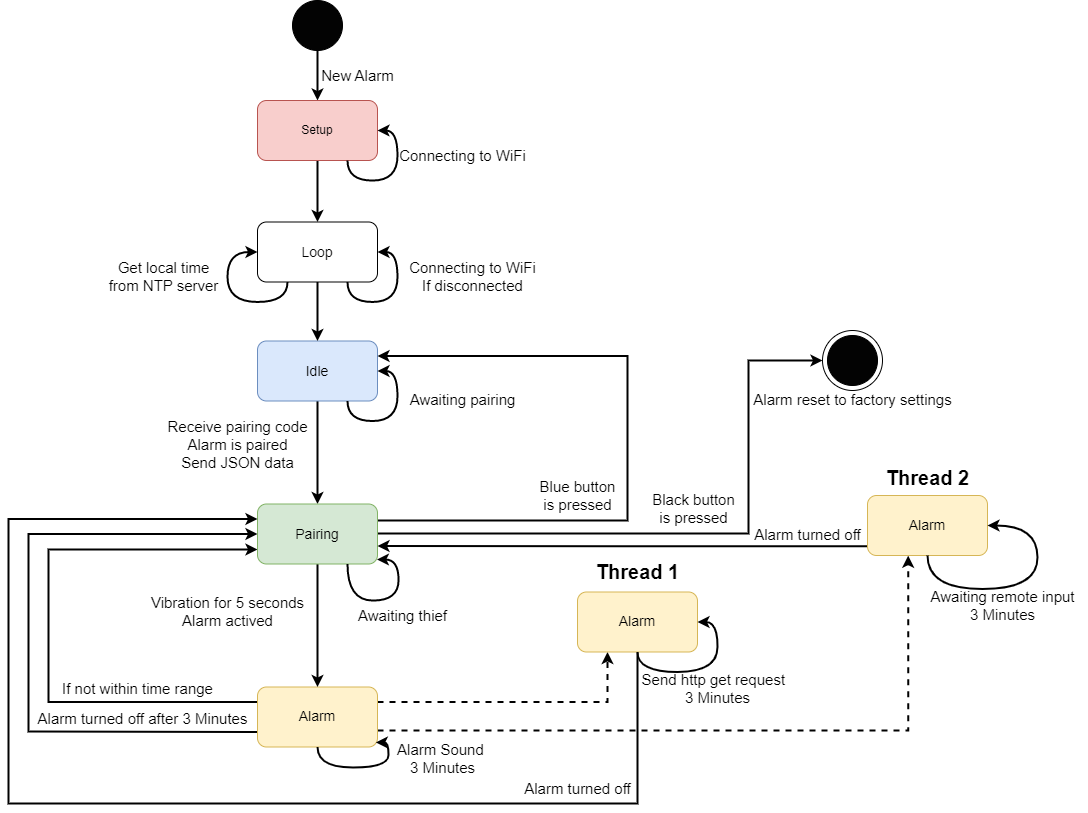

The diagram above was exported from draw.io. Its source (the exported page's mxGraphModel, read from the mxfile embedded in the PNG):
<mxGraphModel dx="499" dy="965" grid="1" gridSize="10" guides="1" tooltips="1" connect="1" arrows="1" fold="1" page="1" pageScale="1" pageWidth="1169" pageHeight="827" math="0" shadow="0">
  <root>
    <mxCell id="0" />
    <mxCell id="1" parent="0" />
    <mxCell id="fTEr0bLzKq6XTIq01rE9-24" style="edgeStyle=orthogonalEdgeStyle;rounded=0;orthogonalLoop=1;jettySize=auto;html=1;strokeWidth=2;exitX=0.999;exitY=0.34;exitDx=0;exitDy=0;exitPerimeter=0;entryX=0;entryY=0.5;entryDx=0;entryDy=0;" parent="1" edge="1" target="bEVHwwsME4bAaqY_OrLU-15">
      <mxGeometry relative="1" as="geometry">
        <mxPoint x="1999.0000000000002" y="363" as="targetPoint" />
        <mxPoint x="1568.8799999999999" y="532.9000000000001" as="sourcePoint" />
        <Array as="points">
          <mxPoint x="1940" y="533" />
          <mxPoint x="1940" y="360" />
        </Array>
      </mxGeometry>
    </mxCell>
    <mxCell id="bEVHwwsME4bAaqY_OrLU-2" style="edgeStyle=orthogonalEdgeStyle;rounded=0;orthogonalLoop=1;jettySize=auto;html=1;strokeWidth=2;" parent="1" source="bEVHwwsME4bAaqY_OrLU-3" target="bEVHwwsME4bAaqY_OrLU-13" edge="1">
      <mxGeometry relative="1" as="geometry" />
    </mxCell>
    <mxCell id="bEVHwwsME4bAaqY_OrLU-3" value="" style="ellipse;whiteSpace=wrap;html=1;aspect=fixed;fillColor=#030303;" parent="1" vertex="1">
      <mxGeometry x="1484" width="50" height="50" as="geometry" />
    </mxCell>
    <mxCell id="fTEr0bLzKq6XTIq01rE9-1" style="edgeStyle=orthogonalEdgeStyle;rounded=0;orthogonalLoop=1;jettySize=auto;html=1;entryX=0.5;entryY=0;entryDx=0;entryDy=0;strokeWidth=2;" parent="1" source="bEVHwwsME4bAaqY_OrLU-7" target="bEVHwwsME4bAaqY_OrLU-11" edge="1">
      <mxGeometry relative="1" as="geometry" />
    </mxCell>
    <mxCell id="bEVHwwsME4bAaqY_OrLU-7" value="&lt;font style=&quot;font-size: 14px;&quot;&gt;Idle&lt;/font&gt;" style="rounded=1;whiteSpace=wrap;html=1;fillColor=#dae8fc;strokeColor=#6c8ebf;" parent="1" vertex="1">
      <mxGeometry x="1449" y="340.5" width="120" height="60" as="geometry" />
    </mxCell>
    <mxCell id="fTEr0bLzKq6XTIq01rE9-10" style="edgeStyle=orthogonalEdgeStyle;rounded=0;orthogonalLoop=1;jettySize=auto;html=1;entryX=0;entryY=0.75;entryDx=0;entryDy=0;strokeWidth=2;exitX=0;exitY=0.25;exitDx=0;exitDy=0;" parent="1" source="bEVHwwsME4bAaqY_OrLU-9" target="bEVHwwsME4bAaqY_OrLU-11" edge="1">
      <mxGeometry relative="1" as="geometry">
        <Array as="points">
          <mxPoint x="1240" y="701" />
          <mxPoint x="1240" y="549" />
          <mxPoint x="1449" y="549" />
        </Array>
      </mxGeometry>
    </mxCell>
    <mxCell id="fTEr0bLzKq6XTIq01rE9-18" style="edgeStyle=orthogonalEdgeStyle;rounded=0;orthogonalLoop=1;jettySize=auto;html=1;exitX=0;exitY=0.75;exitDx=0;exitDy=0;entryX=0;entryY=0.5;entryDx=0;entryDy=0;strokeWidth=2;" parent="1" source="bEVHwwsME4bAaqY_OrLU-9" target="bEVHwwsME4bAaqY_OrLU-11" edge="1">
      <mxGeometry relative="1" as="geometry">
        <mxPoint x="1180" y="543" as="targetPoint" />
        <Array as="points">
          <mxPoint x="1440" y="731" />
          <mxPoint x="1220" y="731" />
          <mxPoint x="1220" y="533" />
        </Array>
      </mxGeometry>
    </mxCell>
    <mxCell id="fTEr0bLzKq6XTIq01rE9-22" style="edgeStyle=orthogonalEdgeStyle;rounded=0;orthogonalLoop=1;jettySize=auto;html=1;exitX=1;exitY=0.25;exitDx=0;exitDy=0;strokeWidth=2;entryX=0.25;entryY=1;entryDx=0;entryDy=0;dashed=1;" parent="1" source="bEVHwwsME4bAaqY_OrLU-9" target="fTEr0bLzKq6XTIq01rE9-15" edge="1">
      <mxGeometry relative="1" as="geometry" />
    </mxCell>
    <mxCell id="AJVgXmlhBM_Mt6dAR8iU-2" style="edgeStyle=orthogonalEdgeStyle;rounded=0;orthogonalLoop=1;jettySize=auto;html=1;strokeWidth=2;dashed=1;entryX=0.339;entryY=1.003;entryDx=0;entryDy=0;entryPerimeter=0;" parent="1" source="bEVHwwsME4bAaqY_OrLU-9" target="AJVgXmlhBM_Mt6dAR8iU-1" edge="1">
      <mxGeometry relative="1" as="geometry">
        <Array as="points">
          <mxPoint x="2100" y="730" />
        </Array>
      </mxGeometry>
    </mxCell>
    <mxCell id="bEVHwwsME4bAaqY_OrLU-9" value="&lt;span style=&quot;font-size: 14px;&quot;&gt;Alarm&lt;/span&gt;" style="rounded=1;whiteSpace=wrap;html=1;fillColor=#fff2cc;strokeColor=#d6b656;" parent="1" vertex="1">
      <mxGeometry x="1449" y="686.5" width="120" height="60" as="geometry" />
    </mxCell>
    <mxCell id="fTEr0bLzKq6XTIq01rE9-5" style="edgeStyle=orthogonalEdgeStyle;rounded=0;orthogonalLoop=1;jettySize=auto;html=1;entryX=1;entryY=0.25;entryDx=0;entryDy=0;strokeWidth=2;exitX=0.998;exitY=0.276;exitDx=0;exitDy=0;exitPerimeter=0;" parent="1" source="bEVHwwsME4bAaqY_OrLU-11" target="bEVHwwsME4bAaqY_OrLU-7" edge="1">
      <mxGeometry relative="1" as="geometry">
        <mxPoint x="1579" y="526.5" as="sourcePoint" />
        <Array as="points">
          <mxPoint x="1819" y="520" />
          <mxPoint x="1819" y="355" />
        </Array>
      </mxGeometry>
    </mxCell>
    <mxCell id="fTEr0bLzKq6XTIq01rE9-6" style="edgeStyle=orthogonalEdgeStyle;rounded=0;orthogonalLoop=1;jettySize=auto;html=1;entryX=0.5;entryY=0;entryDx=0;entryDy=0;strokeWidth=2;" parent="1" source="bEVHwwsME4bAaqY_OrLU-11" target="bEVHwwsME4bAaqY_OrLU-9" edge="1">
      <mxGeometry relative="1" as="geometry" />
    </mxCell>
    <mxCell id="bEVHwwsME4bAaqY_OrLU-11" value="&lt;span style=&quot;font-size: 14px;&quot;&gt;Pairing&lt;/span&gt;" style="rounded=1;whiteSpace=wrap;html=1;fillColor=#d5e8d4;strokeColor=#82b366;" parent="1" vertex="1">
      <mxGeometry x="1449" y="503.5" width="120" height="60" as="geometry" />
    </mxCell>
    <mxCell id="bEVHwwsME4bAaqY_OrLU-27" style="edgeStyle=orthogonalEdgeStyle;rounded=0;orthogonalLoop=1;jettySize=auto;html=1;strokeWidth=2;" parent="1" source="bEVHwwsME4bAaqY_OrLU-13" target="bEVHwwsME4bAaqY_OrLU-35" edge="1">
      <mxGeometry relative="1" as="geometry">
        <mxPoint x="1509" y="213.5" as="targetPoint" />
      </mxGeometry>
    </mxCell>
    <mxCell id="bEVHwwsME4bAaqY_OrLU-13" value="Setup" style="rounded=1;whiteSpace=wrap;html=1;fillColor=#f8cecc;strokeColor=#b85450;" parent="1" vertex="1">
      <mxGeometry x="1449" y="100" width="120" height="60" as="geometry" />
    </mxCell>
    <mxCell id="bEVHwwsME4bAaqY_OrLU-14" value="" style="ellipse;whiteSpace=wrap;html=1;aspect=fixed;fillColor=#030303;" parent="1" vertex="1">
      <mxGeometry x="2019" y="335" width="50" height="50" as="geometry" />
    </mxCell>
    <mxCell id="bEVHwwsME4bAaqY_OrLU-15" value="" style="ellipse;whiteSpace=wrap;html=1;aspect=fixed;fillColor=none;" parent="1" vertex="1">
      <mxGeometry x="2014" y="330" width="60" height="60" as="geometry" />
    </mxCell>
    <mxCell id="bEVHwwsME4bAaqY_OrLU-16" value="&lt;font style=&quot;font-size: 15px;&quot;&gt;New Alarm&lt;/font&gt;" style="text;html=1;align=center;verticalAlign=middle;resizable=0;points=[];autosize=1;strokeColor=none;fillColor=none;" parent="1" vertex="1">
      <mxGeometry x="1499" y="60" width="100" height="30" as="geometry" />
    </mxCell>
    <mxCell id="bEVHwwsME4bAaqY_OrLU-17" value="&lt;font style=&quot;font-size: 15px;&quot;&gt;Awaiting pairing&lt;/font&gt;" style="text;html=1;align=center;verticalAlign=middle;resizable=0;points=[];autosize=1;strokeColor=none;fillColor=none;" parent="1" vertex="1">
      <mxGeometry x="1589" y="384" width="130" height="30" as="geometry" />
    </mxCell>
    <mxCell id="bEVHwwsME4bAaqY_OrLU-20" value="&lt;font style=&quot;font-size: 15px;&quot;&gt;Awaiting thief&lt;/font&gt;" style="text;html=1;align=center;verticalAlign=middle;resizable=0;points=[];autosize=1;strokeColor=none;fillColor=none;" parent="1" vertex="1">
      <mxGeometry x="1539" y="600" width="110" height="30" as="geometry" />
    </mxCell>
    <mxCell id="bEVHwwsME4bAaqY_OrLU-21" value="&lt;font style=&quot;font-size: 15px;&quot;&gt;Alarm turned off after 3 Minutes&lt;/font&gt;" style="text;html=1;align=center;verticalAlign=middle;resizable=0;points=[];autosize=1;strokeColor=none;fillColor=none;" parent="1" vertex="1">
      <mxGeometry x="1219" y="703" width="230" height="30" as="geometry" />
    </mxCell>
    <mxCell id="bEVHwwsME4bAaqY_OrLU-25" value="&lt;span style=&quot;font-size: 15px;&quot;&gt;Alarm reset to factory settings&lt;/span&gt;" style="text;html=1;align=center;verticalAlign=middle;resizable=0;points=[];autosize=1;strokeColor=none;fillColor=none;" parent="1" vertex="1">
      <mxGeometry x="1934" y="384" width="220" height="30" as="geometry" />
    </mxCell>
    <mxCell id="bEVHwwsME4bAaqY_OrLU-32" value="&lt;font style=&quot;font-size: 15px;&quot;&gt;Blue button &lt;br&gt;is pressed&lt;/font&gt;" style="text;html=1;align=center;verticalAlign=middle;resizable=0;points=[];autosize=1;strokeColor=none;fillColor=none;" parent="1" vertex="1">
      <mxGeometry x="1719" y="469.5" width="100" height="50" as="geometry" />
    </mxCell>
    <mxCell id="bEVHwwsME4bAaqY_OrLU-33" style="edgeStyle=orthogonalEdgeStyle;orthogonalLoop=1;jettySize=auto;html=1;entryX=1;entryY=0.5;entryDx=0;entryDy=0;exitX=0.75;exitY=1;exitDx=0;exitDy=0;curved=1;strokeWidth=2;" parent="1" source="bEVHwwsME4bAaqY_OrLU-13" target="bEVHwwsME4bAaqY_OrLU-13" edge="1">
      <mxGeometry relative="1" as="geometry" />
    </mxCell>
    <mxCell id="bEVHwwsME4bAaqY_OrLU-34" value="&lt;font style=&quot;font-size: 15px;&quot;&gt;Connecting to WiFi&lt;/font&gt;" style="text;html=1;align=center;verticalAlign=middle;resizable=0;points=[];autosize=1;strokeColor=none;fillColor=none;" parent="1" vertex="1">
      <mxGeometry x="1579" y="140" width="150" height="30" as="geometry" />
    </mxCell>
    <mxCell id="bEVHwwsME4bAaqY_OrLU-41" style="edgeStyle=orthogonalEdgeStyle;rounded=0;orthogonalLoop=1;jettySize=auto;html=1;entryX=0.5;entryY=0;entryDx=0;entryDy=0;strokeWidth=2;" parent="1" source="bEVHwwsME4bAaqY_OrLU-35" target="bEVHwwsME4bAaqY_OrLU-7" edge="1">
      <mxGeometry relative="1" as="geometry" />
    </mxCell>
    <mxCell id="bEVHwwsME4bAaqY_OrLU-35" value="&lt;font style=&quot;font-size: 14px;&quot;&gt;Loop&lt;/font&gt;" style="rounded=1;whiteSpace=wrap;html=1;" parent="1" vertex="1">
      <mxGeometry x="1449" y="221.5" width="120" height="60" as="geometry" />
    </mxCell>
    <mxCell id="bEVHwwsME4bAaqY_OrLU-37" style="edgeStyle=orthogonalEdgeStyle;orthogonalLoop=1;jettySize=auto;html=1;exitX=0.75;exitY=1;exitDx=0;exitDy=0;entryX=1;entryY=0.5;entryDx=0;entryDy=0;curved=1;strokeWidth=2;" parent="1" source="bEVHwwsME4bAaqY_OrLU-35" target="bEVHwwsME4bAaqY_OrLU-35" edge="1">
      <mxGeometry relative="1" as="geometry" />
    </mxCell>
    <mxCell id="bEVHwwsME4bAaqY_OrLU-38" value="&lt;font style=&quot;font-size: 15px;&quot;&gt;Connecting to WiFi&lt;br&gt;If disconnected&lt;/font&gt;" style="text;html=1;align=center;verticalAlign=middle;resizable=0;points=[];autosize=1;strokeColor=none;fillColor=none;" parent="1" vertex="1">
      <mxGeometry x="1589" y="251.5" width="150" height="50" as="geometry" />
    </mxCell>
    <mxCell id="bEVHwwsME4bAaqY_OrLU-39" style="edgeStyle=orthogonalEdgeStyle;orthogonalLoop=1;jettySize=auto;html=1;exitX=0.25;exitY=1;exitDx=0;exitDy=0;entryX=0;entryY=0.5;entryDx=0;entryDy=0;curved=1;strokeWidth=2;" parent="1" source="bEVHwwsME4bAaqY_OrLU-35" target="bEVHwwsME4bAaqY_OrLU-35" edge="1">
      <mxGeometry relative="1" as="geometry">
        <Array as="points">
          <mxPoint x="1479" y="301.5" />
          <mxPoint x="1419" y="301.5" />
          <mxPoint x="1419" y="251.5" />
        </Array>
      </mxGeometry>
    </mxCell>
    <mxCell id="bEVHwwsME4bAaqY_OrLU-40" value="&lt;font style=&quot;font-size: 15px;&quot;&gt;Get local time&lt;br&gt;from NTP server&lt;/font&gt;" style="text;html=1;align=center;verticalAlign=middle;resizable=0;points=[];autosize=1;strokeColor=none;fillColor=none;" parent="1" vertex="1">
      <mxGeometry x="1290" y="251.5" width="130" height="50" as="geometry" />
    </mxCell>
    <mxCell id="bEVHwwsME4bAaqY_OrLU-42" style="edgeStyle=orthogonalEdgeStyle;orthogonalLoop=1;jettySize=auto;html=1;exitX=0.75;exitY=1;exitDx=0;exitDy=0;entryX=1;entryY=0.5;entryDx=0;entryDy=0;curved=1;strokeWidth=2;" parent="1" source="bEVHwwsME4bAaqY_OrLU-7" target="bEVHwwsME4bAaqY_OrLU-7" edge="1">
      <mxGeometry relative="1" as="geometry" />
    </mxCell>
    <mxCell id="bEVHwwsME4bAaqY_OrLU-43" value="&lt;font style=&quot;font-size: 15px;&quot;&gt;Receive pairing code&lt;br&gt;Alarm is paired&lt;br&gt;Send JSON data&lt;br&gt;&lt;/font&gt;" style="text;html=1;align=center;verticalAlign=middle;resizable=0;points=[];autosize=1;strokeColor=none;fillColor=none;" parent="1" vertex="1">
      <mxGeometry x="1349" y="408.5" width="160" height="70" as="geometry" />
    </mxCell>
    <mxCell id="fTEr0bLzKq6XTIq01rE9-3" style="edgeStyle=orthogonalEdgeStyle;orthogonalLoop=1;jettySize=auto;html=1;entryX=0.995;entryY=0.924;entryDx=0;entryDy=0;exitX=0.75;exitY=1;exitDx=0;exitDy=0;curved=1;strokeWidth=2;entryPerimeter=0;" parent="1" source="bEVHwwsME4bAaqY_OrLU-11" target="bEVHwwsME4bAaqY_OrLU-11" edge="1">
      <mxGeometry relative="1" as="geometry">
        <Array as="points">
          <mxPoint x="1539" y="600" />
          <mxPoint x="1590" y="600" />
          <mxPoint x="1590" y="559" />
          <mxPoint x="1568" y="559" />
        </Array>
      </mxGeometry>
    </mxCell>
    <mxCell id="fTEr0bLzKq6XTIq01rE9-7" style="edgeStyle=orthogonalEdgeStyle;orthogonalLoop=1;jettySize=auto;html=1;entryX=0.986;entryY=0.924;entryDx=0;entryDy=0;strokeWidth=2;curved=1;entryPerimeter=0;" parent="1" source="bEVHwwsME4bAaqY_OrLU-9" target="bEVHwwsME4bAaqY_OrLU-9" edge="1">
      <mxGeometry relative="1" as="geometry">
        <Array as="points">
          <mxPoint x="1509" y="767" />
          <mxPoint x="1580" y="767" />
          <mxPoint x="1580" y="742" />
        </Array>
      </mxGeometry>
    </mxCell>
    <mxCell id="fTEr0bLzKq6XTIq01rE9-8" value="&lt;font style=&quot;font-size: 15px;&quot;&gt;Vibration for 5 seconds&lt;br&gt;Alarm actived&lt;br&gt;&lt;/font&gt;" style="text;html=1;align=center;verticalAlign=middle;resizable=0;points=[];autosize=1;strokeColor=none;fillColor=none;" parent="1" vertex="1">
      <mxGeometry x="1329" y="586.5" width="180" height="50" as="geometry" />
    </mxCell>
    <mxCell id="fTEr0bLzKq6XTIq01rE9-11" value="&lt;font style=&quot;font-size: 15px;&quot;&gt;If not within time range&lt;/font&gt;" style="text;html=1;align=center;verticalAlign=middle;resizable=0;points=[];autosize=1;strokeColor=none;fillColor=none;" parent="1" vertex="1">
      <mxGeometry x="1244" y="673" width="170" height="30" as="geometry" />
    </mxCell>
    <mxCell id="fTEr0bLzKq6XTIq01rE9-13" value="&lt;font style=&quot;font-size: 15px;&quot;&gt;Alarm Sound&amp;nbsp;&lt;br&gt;3 Minutes&lt;/font&gt;" style="text;html=1;align=center;verticalAlign=middle;resizable=0;points=[];autosize=1;strokeColor=none;fillColor=none;" parent="1" vertex="1">
      <mxGeometry x="1579" y="733" width="110" height="50" as="geometry" />
    </mxCell>
    <mxCell id="fTEr0bLzKq6XTIq01rE9-19" style="edgeStyle=orthogonalEdgeStyle;rounded=0;orthogonalLoop=1;jettySize=auto;html=1;entryX=0;entryY=0.25;entryDx=0;entryDy=0;strokeWidth=2;" parent="1" source="fTEr0bLzKq6XTIq01rE9-15" target="bEVHwwsME4bAaqY_OrLU-11" edge="1">
      <mxGeometry relative="1" as="geometry">
        <Array as="points">
          <mxPoint x="1829" y="803" />
          <mxPoint x="1200" y="803" />
          <mxPoint x="1200" y="519" />
        </Array>
      </mxGeometry>
    </mxCell>
    <mxCell id="fTEr0bLzKq6XTIq01rE9-15" value="&lt;span style=&quot;font-size: 14px;&quot;&gt;Alarm&lt;/span&gt;" style="rounded=1;whiteSpace=wrap;html=1;fillColor=#fff2cc;strokeColor=#d6b656;" parent="1" vertex="1">
      <mxGeometry x="1769" y="591.5" width="120" height="60" as="geometry" />
    </mxCell>
    <mxCell id="fTEr0bLzKq6XTIq01rE9-16" style="edgeStyle=orthogonalEdgeStyle;orthogonalLoop=1;jettySize=auto;html=1;entryX=1;entryY=0.5;entryDx=0;entryDy=0;exitX=0.5;exitY=1;exitDx=0;exitDy=0;curved=1;strokeWidth=2;" parent="1" source="fTEr0bLzKq6XTIq01rE9-15" target="fTEr0bLzKq6XTIq01rE9-15" edge="1">
      <mxGeometry relative="1" as="geometry" />
    </mxCell>
    <mxCell id="fTEr0bLzKq6XTIq01rE9-17" value="&lt;font style=&quot;font-size: 15px;&quot;&gt;Send http get request&amp;nbsp;&amp;nbsp;&lt;br&gt;3 Minutes&lt;/font&gt;" style="text;html=1;align=center;verticalAlign=middle;resizable=0;points=[];autosize=1;strokeColor=none;fillColor=none;" parent="1" vertex="1">
      <mxGeometry x="1819" y="663" width="180" height="50" as="geometry" />
    </mxCell>
    <mxCell id="fTEr0bLzKq6XTIq01rE9-20" value="&lt;font style=&quot;font-size: 15px;&quot;&gt;Alarm turned off&lt;/font&gt;" style="text;html=1;align=center;verticalAlign=middle;resizable=0;points=[];autosize=1;strokeColor=none;fillColor=none;" parent="1" vertex="1">
      <mxGeometry x="1704" y="773" width="130" height="30" as="geometry" />
    </mxCell>
    <mxCell id="fTEr0bLzKq6XTIq01rE9-21" value="&lt;font style=&quot;font-size: 20px;&quot;&gt;&lt;b&gt;Thread 1&lt;/b&gt;&lt;/font&gt;" style="text;html=1;align=center;verticalAlign=middle;resizable=0;points=[];autosize=1;strokeColor=none;fillColor=none;strokeWidth=4;" parent="1" vertex="1">
      <mxGeometry x="1774" y="551.5" width="110" height="40" as="geometry" />
    </mxCell>
    <mxCell id="AJVgXmlhBM_Mt6dAR8iU-6" style="edgeStyle=orthogonalEdgeStyle;rounded=0;orthogonalLoop=1;jettySize=auto;html=1;strokeWidth=2;entryX=1;entryY=0.75;entryDx=0;entryDy=0;exitX=0.002;exitY=0.845;exitDx=0;exitDy=0;exitPerimeter=0;" parent="1" source="AJVgXmlhBM_Mt6dAR8iU-1" edge="1">
      <mxGeometry relative="1" as="geometry">
        <mxPoint x="2040" y="618.5" as="sourcePoint" />
        <mxPoint x="1569" y="545.5" as="targetPoint" />
        <Array as="points" />
      </mxGeometry>
    </mxCell>
    <mxCell id="AJVgXmlhBM_Mt6dAR8iU-1" value="&lt;span style=&quot;font-size: 14px;&quot;&gt;Alarm&lt;/span&gt;" style="rounded=1;whiteSpace=wrap;html=1;fillColor=#fff2cc;strokeColor=#d6b656;" parent="1" vertex="1">
      <mxGeometry x="2059" y="495" width="120" height="60" as="geometry" />
    </mxCell>
    <mxCell id="AJVgXmlhBM_Mt6dAR8iU-3" value="&lt;font style=&quot;font-size: 20px;&quot;&gt;&lt;b&gt;Thread 2&lt;/b&gt;&lt;/font&gt;" style="text;html=1;align=center;verticalAlign=middle;resizable=0;points=[];autosize=1;strokeColor=none;fillColor=none;strokeWidth=4;" parent="1" vertex="1">
      <mxGeometry x="2064" y="457" width="110" height="40" as="geometry" />
    </mxCell>
    <mxCell id="AJVgXmlhBM_Mt6dAR8iU-4" style="edgeStyle=orthogonalEdgeStyle;orthogonalLoop=1;jettySize=auto;html=1;entryX=1;entryY=0.5;entryDx=0;entryDy=0;curved=1;strokeWidth=2;exitX=0.5;exitY=1;exitDx=0;exitDy=0;" parent="1" source="AJVgXmlhBM_Mt6dAR8iU-1" target="AJVgXmlhBM_Mt6dAR8iU-1" edge="1">
      <mxGeometry relative="1" as="geometry">
        <Array as="points">
          <mxPoint x="2119" y="588.5" />
          <mxPoint x="2229" y="588.5" />
          <mxPoint x="2229" y="524.5" />
        </Array>
      </mxGeometry>
    </mxCell>
    <mxCell id="AJVgXmlhBM_Mt6dAR8iU-5" value="&lt;span style=&quot;font-size: 15px;&quot;&gt;Awaiting remote input&lt;br&gt;3 Minutes&lt;br&gt;&lt;/span&gt;" style="text;html=1;align=center;verticalAlign=middle;resizable=0;points=[];autosize=1;strokeColor=none;fillColor=none;" parent="1" vertex="1">
      <mxGeometry x="2109" y="580" width="170" height="50" as="geometry" />
    </mxCell>
    <mxCell id="AJVgXmlhBM_Mt6dAR8iU-7" value="&lt;font style=&quot;font-size: 15px;&quot;&gt;Alarm turned off&lt;/font&gt;" style="text;html=1;align=center;verticalAlign=middle;resizable=0;points=[];autosize=1;strokeColor=none;fillColor=none;" parent="1" vertex="1">
      <mxGeometry x="1934" y="518.5" width="130" height="30" as="geometry" />
    </mxCell>
    <mxCell id="tDR0Cr4y_2mx_XWDXky6-2" value="&lt;font style=&quot;font-size: 15px;&quot;&gt;Black button &lt;br&gt;is pressed&lt;/font&gt;" style="text;html=1;align=center;verticalAlign=middle;resizable=0;points=[];autosize=1;strokeColor=none;fillColor=none;" vertex="1" parent="1">
      <mxGeometry x="1830" y="482.5" width="110" height="50" as="geometry" />
    </mxCell>
  </root>
</mxGraphModel>